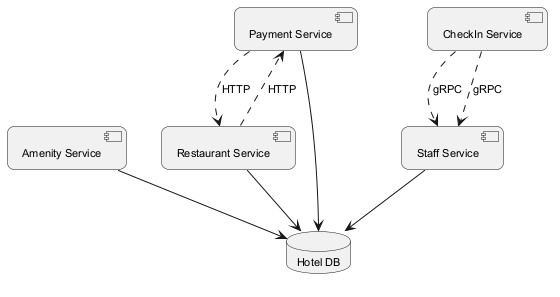

The diagram above was rendered by PlantUML. Its source (embedded in the PNG):
@startuml
skinparam backgroundColor #FFFFFF
skinparam roundCorner 15
skinparam defaultFontSize 11
component "Amenity Service" as C_AmenityService
component "Payment Service" as C_PaymentService
component "CheckIn Service" as C_CheckInService
component "Staff Service" as C_StaffService
component "Restaurant Service" as C_RestaurantService
database "Hotel DB" as DB_hotel
C_AmenityService --> DB_hotel
C_PaymentService --> DB_hotel
C_StaffService --> DB_hotel
C_RestaurantService --> DB_hotel
C_RestaurantService ..> C_PaymentService : HTTP
C_PaymentService ..> C_RestaurantService : HTTP
C_CheckInService ..> C_StaffService : gRPC
C_CheckInService ..> C_StaffService : gRPC
@enduml